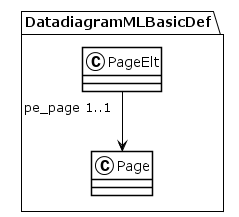

The diagram above was rendered by PlantUML. Its source (embedded in the PNG):
@startuml
!theme plain
package DatadiagramMLBasicDef {
class PageElt {
}
PageElt "pe_page 1..1" --> Page
class Page {
}
}
@enduml